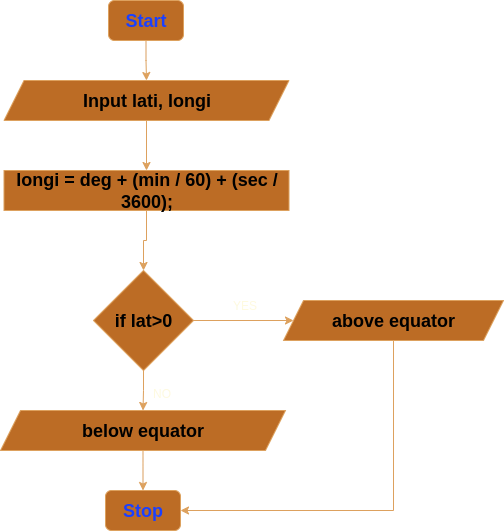

The diagram above was exported from draw.io. Its source (the exported page's mxGraphModel, read from the mxfile embedded in the PNG):
<mxGraphModel dx="1151" dy="1226" grid="1" gridSize="10" guides="1" tooltips="1" connect="1" arrows="1" fold="1" page="1" pageScale="1" pageWidth="850" pageHeight="1100" math="0" shadow="0">
  <root>
    <mxCell id="0" />
    <mxCell id="1" parent="0" />
    <mxCell id="9cEksHvmdlTpC1DNvYb1-48" value="" style="edgeStyle=orthogonalEdgeStyle;rounded=0;orthogonalLoop=1;jettySize=auto;html=1;strokeColor=#DDA15E;fontColor=default;fillColor=#BC6C25;entryX=0.5;entryY=0;entryDx=0;entryDy=0;labelBackgroundColor=none;" edge="1" parent="1" source="9cEksHvmdlTpC1DNvYb1-49" target="9cEksHvmdlTpC1DNvYb1-51">
      <mxGeometry relative="1" as="geometry">
        <mxPoint x="303.5" y="260" as="targetPoint" />
      </mxGeometry>
    </mxCell>
    <mxCell id="9cEksHvmdlTpC1DNvYb1-49" value="&lt;font style=&quot;font-size: 18px; color: light-dark(rgb(26, 64, 255), rgb(0, 0, 0));&quot;&gt;&lt;b&gt;Start&lt;/b&gt;&lt;/font&gt;" style="rounded=1;whiteSpace=wrap;html=1;labelBackgroundColor=none;fillColor=#BC6C25;strokeColor=#DDA15E;fontColor=#FEFAE0;" vertex="1" parent="1">
      <mxGeometry x="265" y="190" width="75" height="40" as="geometry" />
    </mxCell>
    <mxCell id="9cEksHvmdlTpC1DNvYb1-62" value="" style="edgeStyle=orthogonalEdgeStyle;rounded=0;orthogonalLoop=1;jettySize=auto;html=1;labelBackgroundColor=none;strokeColor=#DDA15E;fontColor=default;" edge="1" parent="1" source="9cEksHvmdlTpC1DNvYb1-51" target="9cEksHvmdlTpC1DNvYb1-61">
      <mxGeometry relative="1" as="geometry" />
    </mxCell>
    <mxCell id="9cEksHvmdlTpC1DNvYb1-51" value="&lt;b style=&quot;color: rgb(0, 0, 0); font-size: 18px;&quot;&gt;Input lati, longi&lt;/b&gt;" style="shape=parallelogram;perimeter=parallelogramPerimeter;whiteSpace=wrap;html=1;fixedSize=1;labelBackgroundColor=none;fillColor=#BC6C25;strokeColor=#DDA15E;fontColor=#FEFAE0;" vertex="1" parent="1">
      <mxGeometry x="160.5" y="270" width="285" height="40" as="geometry" />
    </mxCell>
    <mxCell id="9cEksHvmdlTpC1DNvYb1-52" style="edgeStyle=orthogonalEdgeStyle;rounded=0;orthogonalLoop=1;jettySize=auto;html=1;exitX=1;exitY=0.5;exitDx=0;exitDy=0;entryX=0;entryY=0.5;entryDx=0;entryDy=0;strokeColor=#DDA15E;fontColor=default;fillColor=#BC6C25;labelBackgroundColor=none;" edge="1" parent="1" source="9cEksHvmdlTpC1DNvYb1-54" target="9cEksHvmdlTpC1DNvYb1-59">
      <mxGeometry relative="1" as="geometry">
        <mxPoint x="447.9999999999998" y="510" as="targetPoint" />
      </mxGeometry>
    </mxCell>
    <mxCell id="9cEksHvmdlTpC1DNvYb1-53" value="" style="edgeStyle=orthogonalEdgeStyle;rounded=0;orthogonalLoop=1;jettySize=auto;html=1;strokeColor=#DDA15E;fontColor=default;fillColor=#BC6C25;labelBackgroundColor=none;" edge="1" parent="1" source="9cEksHvmdlTpC1DNvYb1-54" target="9cEksHvmdlTpC1DNvYb1-56">
      <mxGeometry relative="1" as="geometry" />
    </mxCell>
    <mxCell id="9cEksHvmdlTpC1DNvYb1-54" value="&lt;b style=&quot;color: rgb(0, 0, 0); font-size: 18px;&quot;&gt;if lat&amp;gt;0&lt;/b&gt;" style="rhombus;whiteSpace=wrap;html=1;strokeColor=#DDA15E;fontColor=#FEFAE0;fillColor=#BC6C25;labelBackgroundColor=none;" vertex="1" parent="1">
      <mxGeometry x="250" y="460" width="100" height="100" as="geometry" />
    </mxCell>
    <mxCell id="9cEksHvmdlTpC1DNvYb1-55" value="" style="edgeStyle=orthogonalEdgeStyle;rounded=0;orthogonalLoop=1;jettySize=auto;html=1;strokeColor=#DDA15E;fontColor=default;fillColor=#BC6C25;labelBackgroundColor=none;" edge="1" parent="1" source="9cEksHvmdlTpC1DNvYb1-56" target="9cEksHvmdlTpC1DNvYb1-57">
      <mxGeometry relative="1" as="geometry" />
    </mxCell>
    <mxCell id="9cEksHvmdlTpC1DNvYb1-56" value="&lt;b style=&quot;color: rgb(0, 0, 0); font-size: 18px;&quot;&gt;below equator&lt;/b&gt;" style="shape=parallelogram;perimeter=parallelogramPerimeter;whiteSpace=wrap;html=1;fixedSize=1;labelBackgroundColor=none;fillColor=#BC6C25;strokeColor=#DDA15E;fontColor=#FEFAE0;" vertex="1" parent="1">
      <mxGeometry x="157" y="600" width="285" height="40" as="geometry" />
    </mxCell>
    <mxCell id="9cEksHvmdlTpC1DNvYb1-57" value="&lt;font style=&quot;font-size: 18px; color: light-dark(rgb(26, 64, 255), rgb(0, 0, 0));&quot;&gt;&lt;b&gt;Stop&lt;/b&gt;&lt;/font&gt;" style="rounded=1;whiteSpace=wrap;html=1;labelBackgroundColor=none;fillColor=#BC6C25;strokeColor=#DDA15E;fontColor=#FEFAE0;" vertex="1" parent="1">
      <mxGeometry x="262" y="680" width="75" height="40" as="geometry" />
    </mxCell>
    <mxCell id="9cEksHvmdlTpC1DNvYb1-58" value="YES" style="text;html=1;align=center;verticalAlign=middle;resizable=0;points=[];autosize=1;strokeColor=none;fillColor=none;labelBackgroundColor=none;fontColor=#FEFAE0;" vertex="1" parent="1">
      <mxGeometry x="376" y="480" width="50" height="30" as="geometry" />
    </mxCell>
    <mxCell id="9cEksHvmdlTpC1DNvYb1-64" style="edgeStyle=orthogonalEdgeStyle;rounded=0;orthogonalLoop=1;jettySize=auto;html=1;entryX=1;entryY=0.5;entryDx=0;entryDy=0;labelBackgroundColor=none;strokeColor=#DDA15E;fontColor=default;" edge="1" parent="1" source="9cEksHvmdlTpC1DNvYb1-59" target="9cEksHvmdlTpC1DNvYb1-57">
      <mxGeometry relative="1" as="geometry">
        <mxPoint x="550" y="700" as="targetPoint" />
        <Array as="points">
          <mxPoint x="550" y="700" />
        </Array>
      </mxGeometry>
    </mxCell>
    <mxCell id="9cEksHvmdlTpC1DNvYb1-59" value="&lt;b style=&quot;color: rgb(0, 0, 0); font-size: 18px;&quot;&gt;above equator&lt;/b&gt;" style="shape=parallelogram;perimeter=parallelogramPerimeter;whiteSpace=wrap;html=1;fixedSize=1;labelBackgroundColor=none;fillColor=#BC6C25;strokeColor=#DDA15E;fontColor=#FEFAE0;" vertex="1" parent="1">
      <mxGeometry x="440" y="490" width="220" height="40" as="geometry" />
    </mxCell>
    <mxCell id="9cEksHvmdlTpC1DNvYb1-60" value="NO" style="text;html=1;align=center;verticalAlign=middle;resizable=0;points=[];autosize=1;strokeColor=none;fillColor=none;fontColor=#FEFAE0;labelBackgroundColor=none;" vertex="1" parent="1">
      <mxGeometry x="298" y="568" width="40" height="30" as="geometry" />
    </mxCell>
    <mxCell id="9cEksHvmdlTpC1DNvYb1-65" value="" style="edgeStyle=orthogonalEdgeStyle;rounded=0;orthogonalLoop=1;jettySize=auto;html=1;labelBackgroundColor=none;strokeColor=#DDA15E;fontColor=default;" edge="1" parent="1" source="9cEksHvmdlTpC1DNvYb1-61" target="9cEksHvmdlTpC1DNvYb1-54">
      <mxGeometry relative="1" as="geometry" />
    </mxCell>
    <mxCell id="9cEksHvmdlTpC1DNvYb1-61" value="&lt;b style=&quot;color: rgb(0, 0, 0); font-size: 18px;&quot;&gt;longi = deg + (min / 60) + (sec / 3600);&lt;/b&gt;" style="rounded=0;whiteSpace=wrap;html=1;strokeColor=#DDA15E;fontColor=#FEFAE0;fillColor=#BC6C25;labelBackgroundColor=none;" vertex="1" parent="1">
      <mxGeometry x="160.5" y="360" width="285" height="40" as="geometry" />
    </mxCell>
  </root>
</mxGraphModel>